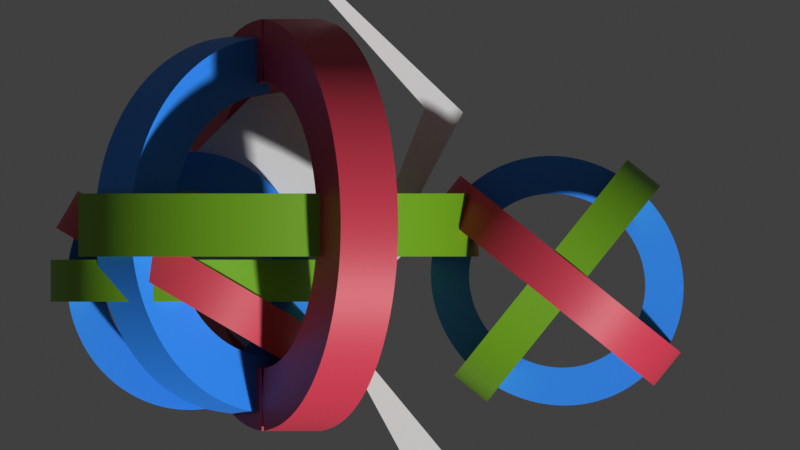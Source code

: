# Source: Feature.blend  (saved by Blender 4.2.66; exported with 4.5.12 LTS)
import bpy
from mathutils import Matrix  # noqa: F401  (used for matrix-valued properties, if any)

bpy.ops.wm.read_factory_settings(use_empty=True)
scene = bpy.context.scene
scene.name = 'Scene'

# ---- collections
col_collection = bpy.data.collections.new('Collection'); scene.collection.children.link(col_collection)

# ---- materials (node trees are filled in below, after node groups)
mat_material_001 = bpy.data.materials.new('Material.001')
mat_material_001.diffuse_color = (1.0, 0.5149, 0.0331, 1.0)
mat_material_001.roughness = 0.0
mat_material_002 = bpy.data.materials.new('Material.002')
mat_material_002.diffuse_color = (0.01229, 0.01229, 0.01229, 1.0)
mat_material_002.roughness = 0.0
mat_material_003 = bpy.data.materials.new('Material.003')
mat_material_003.diffuse_color = (0.02519, 0.2747, 1.0, 1.0)
mat_material_003.roughness = 0.0
mat_material_004 = bpy.data.materials.new('Material.004')
mat_material_004.diffuse_color = (0.1746, 0.4233, 0.009721, 1.0)
mat_material_004.roughness = 0.0
mat_material_005 = bpy.data.materials.new('Material.005')
mat_material_005.diffuse_color = (0.6105, 0.04091, 0.07619, 1.0)
mat_material_005.roughness = 0.0

# ---- node groups
ng_smooth_by_angle = bpy.data.node_groups.new('Smooth by Angle', 'GeometryNodeTree')
_s = ng_smooth_by_angle.interface.new_socket(name='Mesh', in_out='OUTPUT', socket_type='NodeSocketGeometry')
_s = ng_smooth_by_angle.interface.new_socket(name='Mesh', in_out='INPUT', socket_type='NodeSocketGeometry')
_s = ng_smooth_by_angle.interface.new_socket(name='Angle', in_out='INPUT', socket_type='NodeSocketFloat')
_s.subtype = 'ANGLE'
_s.default_value = 0.5236
_s.min_value = 0.0
_s.max_value = 3.142
_s.description = 'Maximum face angle for smooth edges'
_s = ng_smooth_by_angle.interface.new_socket(name='Ignore Sharpness', in_out='INPUT', socket_type='NodeSocketBool')
_s.force_non_field = True
ng_smooth_by_angle.description = 'Set the sharpness of mesh edges based on the angle between the neighboring faces'
ng_smooth_by_angle.is_modifier = True
_N = ng_smooth_by_angle.nodes; _L = ng_smooth_by_angle.links
n0 = _N.new('GeometryNodeSetShadeSmooth'); n0.name = 'Set Shade Smooth'; n0.location = (120, -80)
n0.domain = 'EDGE'
n1 = _N.new('GeometryNodeSetShadeSmooth'); n1.name = 'Set Shade Smooth.001'; n1.location = (300, -80)
n2 = _N.new('NodeGroupOutput'); n2.name = 'Group Output'; n2.location = (480, -80)
n3 = _N.new('GeometryNodeInputMeshEdgeAngle'); n3.name = 'Edge Angle'; n3.location = (-440, -240)
n4 = _N.new('NodeGroupInput'); n4.name = 'Group Input'; n4.location = (-80, -80)
n5 = _N.new('GeometryNodeInputEdgeSmooth'); n5.name = 'Is Edge Smooth'; n5.location = (-260, -120)
n6 = _N.new('GeometryNodeInputShadeSmooth'); n6.name = 'Is Shade Smooth'; n6.location = (-440, -397)
n7 = _N.new('FunctionNodeCompare'); n7.name = 'Compare'; n7.location = (-260, -260)
n7.operation = 'LESS_EQUAL'
n7.inputs[6].default_value = (0.0, 0.0, 0.0, 0.0)
n7.inputs[7].default_value = (0.0, 0.0, 0.0, 0.0)
n8 = _N.new('FunctionNodeBooleanMath'); n8.name = 'Boolean Math.001'; n8.location = (-80, -260)
n9 = _N.new('NodeGroupInput'); n9.name = 'Group Input.001'; n9.location = (-440, -329)
n10 = _N.new('NodeGroupInput'); n10.name = 'Group Input.002'; n10.location = (-259, -189)
n11 = _N.new('FunctionNodeBooleanMath'); n11.name = 'Boolean Math'; n11.location = (-80, -149)
n11.operation = 'OR'
n12 = _N.new('FunctionNodeBooleanMath'); n12.name = 'Boolean Math.002'; n12.location = (-260, -380)
n12.operation = 'OR'
n13 = _N.new('NodeGroupInput'); n13.name = 'Group Input.003'; n13.location = (-440, -460)
_L.new(n3.outputs[0], n7.inputs[0])
_L.new(n1.outputs[0], n2.inputs[0])
_L.new(n9.outputs[1], n7.inputs[1])
_L.new(n7.outputs[0], n8.inputs[0])
_L.new(n4.outputs[0], n0.inputs[0])
_L.new(n0.outputs[0], n1.inputs[0])
_L.new(n8.outputs[0], n0.inputs[2])
_L.new(n10.outputs[2], n11.inputs[1])
_L.new(n5.outputs[0], n11.inputs[0])
_L.new(n11.outputs[0], n0.inputs[1])
_L.new(n13.outputs[2], n12.inputs[1])
_L.new(n6.outputs[0], n12.inputs[0])
_L.new(n12.outputs[0], n8.inputs[1])
n2.is_active_output = True

# ---- material node trees
mat_material_001.use_nodes = True; mat_material_001.node_tree.nodes.clear()
_N = mat_material_001.node_tree.nodes; _L = mat_material_001.node_tree.links
n0 = _N.new('ShaderNodeBsdfPrincipled'); n0.name = 'Principled BSDF'; n0.location = (10, 300)
n1 = _N.new('ShaderNodeOutputMaterial'); n1.name = 'Material Output'; n1.location = (300, 300)
_L.new(n0.outputs[0], n1.inputs[0])
n1.is_active_output = True
mat_material_002.use_nodes = True; mat_material_002.node_tree.nodes.clear()
_N = mat_material_002.node_tree.nodes; _L = mat_material_002.node_tree.links
n0 = _N.new('ShaderNodeBsdfPrincipled'); n0.name = 'Principled BSDF'; n0.location = (10, 300)
n1 = _N.new('ShaderNodeOutputMaterial'); n1.name = 'Material Output'; n1.location = (300, 300)
_L.new(n0.outputs[0], n1.inputs[0])
n1.is_active_output = True
mat_material_003.use_nodes = True; mat_material_003.node_tree.nodes.clear()
_N = mat_material_003.node_tree.nodes; _L = mat_material_003.node_tree.links
n0 = _N.new('ShaderNodeBsdfPrincipled'); n0.name = 'Principled BSDF'; n0.location = (10, 300)
n0.inputs[0].default_value = (0.02519, 0.2747, 1.0, 1.0)
n1 = _N.new('ShaderNodeOutputMaterial'); n1.name = 'Material Output'; n1.location = (300, 300)
_L.new(n0.outputs[0], n1.inputs[0])
n1.is_active_output = True
mat_material_004.use_nodes = True; mat_material_004.node_tree.nodes.clear()
_N = mat_material_004.node_tree.nodes; _L = mat_material_004.node_tree.links
n0 = _N.new('ShaderNodeBsdfPrincipled'); n0.name = 'Principled BSDF'; n0.location = (10, 300)
n0.inputs[0].default_value = (0.1746, 0.4233, 0.009721, 1.0)
n1 = _N.new('ShaderNodeOutputMaterial'); n1.name = 'Material Output'; n1.location = (300, 300)
_L.new(n0.outputs[0], n1.inputs[0])
n1.is_active_output = True
mat_material_005.use_nodes = True; mat_material_005.node_tree.nodes.clear()
_N = mat_material_005.node_tree.nodes; _L = mat_material_005.node_tree.links
n0 = _N.new('ShaderNodeBsdfPrincipled'); n0.name = 'Principled BSDF'; n0.location = (10, 300)
n0.inputs[0].default_value = (0.6105, 0.04091, 0.07619, 1.0)
n1 = _N.new('ShaderNodeOutputMaterial'); n1.name = 'Material Output'; n1.location = (300, 300)
_L.new(n0.outputs[0], n1.inputs[0])
n1.is_active_output = True

# ---- world
world_world = bpy.data.worlds.new('World'); scene.world = world_world
world_world.use_nodes = True; world_world.node_tree.nodes.clear()
_N = world_world.node_tree.nodes; _L = world_world.node_tree.links
n0 = _N.new('ShaderNodeOutputWorld'); n0.name = 'World Output'; n0.location = (300, 300)
n1 = _N.new('ShaderNodeBackground'); n1.name = 'Background'; n1.location = (10, 300)
n1.inputs[0].default_value = (0.05088, 0.05088, 0.05088, 1.0)
_L.new(n1.outputs[0], n0.inputs[0])
n0.is_active_output = True
world_world.color = (0.05088, 0.05088, 0.05088)
world_world.use_sun_shadow = False
world_world.sun_shadow_jitter_overblur = 0.0

# ---- cameras
cam_camera = bpy.data.cameras.new('Camera')
cam_camera.type = 'ORTHO'
cam_camera.clip_end = 100.0
cam_camera.ortho_scale = 7.314
cam_camera_001 = bpy.data.cameras.new('Camera.001')
cam_camera_001.clip_end = 100.0
cam_camera_001.ortho_scale = 7.314

# ---- meshes
me_plane = bpy.data.meshes.new('Plane')
me_plane.from_pydata([(-1.0, -1.0, 0.0), (1.0, -1.0, 0.0), (-1.0, 1.0, 0.0), (1.0, 1.0, 0.0), (-0.9358, 0.9358, 0.0), (-0.9358, -0.9358, 0.0), (0.9358, -0.9358, 0.0), (0.9358, 0.9358, 0.0)], [], [(5, 6, 7, 4), (5, 4, 2, 0), (6, 5, 0, 1), (7, 6, 1, 3), (4, 7, 3, 2)])
me_plane.polygons.foreach_set('material_index', [0, 1, 1, 1, 1])
_uv = me_plane.uv_layers.new(name='UVMap')
_uv.uv.foreach_set('vector', [0.03208, 0.03208, 0.9679, 0.03208, 0.9679, 0.9679, 0.03208, 0.9679, 0.03208, 0.03208, 0.03208, 0.9679, 0.0, 1.0, 0.0, 0.0, 0.9679, 0.03208, 0.03208, 0.03208, 0.0, 0.0, 1.0, 0.0, 0.9679, 0.9679, 0.9679, 0.03208, 1.0, 0.0, 1.0, 1.0, 0.03208, 0.9679, 0.9679, 0.9679, 1.0, 1.0, 0.0, 1.0])
me_plane.materials.append(mat_material_001)
me_plane.materials.append(mat_material_002)
me_plane.update()
me_circle = bpy.data.meshes.new('Circle')
me_circle.from_pydata([(0.0, 1.409, 0.0), (-0.2748, 1.382, 0.0), (-0.5391, 1.301, 0.0), (-0.7826, 1.171, 0.0), (-0.9961, 0.9961, 0.0), (-1.171, 0.7826, 0.0), (-1.301, 0.5391, 0.0), (-1.382, 0.2748, 0.0), (-1.409, 0.0, 0.0), (-1.382, -0.2748, 0.0), (-1.301, -0.5391, 0.0), (-1.171, -0.7826, 0.0), (-0.9961, -0.9961, 0.0), (-0.7826, -1.171, 0.0), (-0.5391, -1.301, 0.0), (-0.2748, -1.382, 0.0), (0.0, -1.409, 0.0)], [(1, 0), (2, 1), (3, 2), (4, 3), (5, 4), (6, 5), (7, 6), (8, 7), (9, 8), (10, 9), (11, 10), (12, 11), (13, 12), (14, 13), (15, 14), (16, 15)], [])
_uv = me_circle.uv_layers.new(name='UVMap')
_uv.uv.foreach_set('vector', [])
me_circle.materials.append(mat_material_003)
me_circle.update()
me_circle_002 = bpy.data.meshes.new('Circle.002')
me_circle_002.from_pydata([(0.0, 1.409, 0.0), (-0.2748, 1.382, 0.0), (-0.5391, 1.301, 0.0), (-0.7826, 1.171, 0.0), (-0.9961, 0.9961, 0.0), (-1.171, 0.7826, 0.0), (-1.301, 0.5391, 0.0), (-1.382, 0.2748, 0.0), (-1.409, 0.0, 0.0), (-1.382, -0.2748, 0.0), (-1.301, -0.5391, 0.0), (-1.171, -0.7826, 0.0), (-0.9961, -0.9961, 0.0), (-0.7826, -1.171, 0.0), (-0.5391, -1.301, 0.0), (-0.2748, -1.382, 0.0), (0.0, -1.409, 0.0)], [(1, 0), (2, 1), (3, 2), (4, 3), (5, 4), (6, 5), (7, 6), (8, 7), (9, 8), (10, 9), (11, 10), (12, 11), (13, 12), (14, 13), (15, 14), (16, 15)], [])
_uv = me_circle_002.uv_layers.new(name='UVMap')
_uv.uv.foreach_set('vector', [])
me_circle_002.materials.append(mat_material_004)
me_circle_002.update()
me_circle_003 = bpy.data.meshes.new('Circle.003')
me_circle_003.from_pydata([(0.0, 1.409, 0.0), (-0.2748, 1.382, 0.0), (-0.5391, 1.301, 0.0), (-0.7826, 1.171, 0.0), (-0.9961, 0.9961, 0.0), (-1.171, 0.7826, 0.0), (-1.301, 0.5391, 0.0), (-1.382, 0.2748, 0.0), (-1.409, 0.0, 0.0), (-1.382, -0.2748, 0.0), (-1.301, -0.5391, 0.0), (-1.171, -0.7826, 0.0), (-0.9961, -0.9961, 0.0), (-0.7826, -1.171, 0.0), (-0.5391, -1.301, 0.0), (-0.2748, -1.382, 0.0), (0.0, -1.409, 0.0)], [(1, 0), (2, 1), (3, 2), (4, 3), (5, 4), (6, 5), (7, 6), (8, 7), (9, 8), (10, 9), (11, 10), (12, 11), (13, 12), (14, 13), (15, 14), (16, 15)], [])
_uv = me_circle_003.uv_layers.new(name='UVMap')
_uv.uv.foreach_set('vector', [])
me_circle_003.materials.append(mat_material_005)
me_circle_003.update()
me_circle_004 = bpy.data.meshes.new('Circle.004')
me_circle_004.from_pydata([(0.0, 1.409, 0.0), (-0.2748, 1.382, 0.0), (-0.5391, 1.301, 0.0), (-0.7826, 1.171, 0.0), (-0.9961, 0.9961, 0.0), (-1.171, 0.7826, 0.0), (-1.301, 0.5391, 0.0), (-1.382, 0.2748, 0.0), (-1.409, 0.0, 0.0), (-1.382, -0.2748, 0.0), (-1.301, -0.5391, 0.0), (-1.171, -0.7826, 0.0), (-0.9961, -0.9961, 0.0), (-0.7826, -1.171, 0.0), (-0.5391, -1.301, 0.0), (-0.2748, -1.382, 0.0), (0.0, -1.409, 0.0)], [(1, 0), (2, 1), (3, 2), (4, 3), (5, 4), (6, 5), (7, 6), (8, 7), (9, 8), (10, 9), (11, 10), (12, 11), (13, 12), (14, 13), (15, 14), (16, 15)], [])
_uv = me_circle_004.uv_layers.new(name='UVMap')
_uv.uv.foreach_set('vector', [])
me_circle_004.materials.append(mat_material_005)
me_circle_004.update()
me_circle_005 = bpy.data.meshes.new('Circle.005')
me_circle_005.from_pydata([(-0.2748, 1.382, 0.0), (-0.5391, 1.301, 0.0), (-0.7826, 1.171, 0.0), (-0.9961, 0.9961, 0.0), (-1.171, 0.7826, 0.0), (-1.301, 0.5391, 0.0), (-1.382, 0.2748, 0.0), (-1.409, 0.0, 0.0), (-1.382, -0.2748, 0.0), (-1.301, -0.5391, 0.0), (-1.171, -0.7826, 0.0), (-0.9961, -0.9961, 0.0), (-0.7826, -1.171, 0.0), (-0.5391, -1.301, 0.0), (-0.2748, -1.382, 0.0), (0.0, 1.409, 0.0), (0.2748, 1.382, 0.0), (0.5391, 1.301, 0.0), (0.7826, 1.171, 0.0), (0.9961, 0.9961, 0.0), (1.171, 0.7826, 0.0), (1.301, 0.5391, 0.0), (1.382, 0.2748, 0.0), (1.409, 0.0, 0.0), (1.382, -0.2748, 0.0), (1.301, -0.5391, 0.0), (1.171, -0.7826, 0.0), (0.9961, -0.9961, 0.0), (0.7826, -1.171, 0.0), (0.5391, -1.301, 0.0), (0.2748, -1.382, 0.0), (0.0, -1.409, 0.0)], [(1, 0), (2, 1), (3, 2), (4, 3), (5, 4), (6, 5), (7, 6), (8, 7), (9, 8), (10, 9), (11, 10), (12, 11), (13, 12), (14, 13), (16, 15), (17, 16), (18, 17), (19, 18), (20, 19), (21, 20), (22, 21), (23, 22), (24, 23), (25, 24), (26, 25), (27, 26), (28, 27), (29, 28), (30, 29), (31, 30), (0, 15), (31, 14)], [])
me_circle_005.materials.append(mat_material_003)
me_circle_005.update()
me_circle_006 = bpy.data.meshes.new('Circle.006')
me_circle_006.from_pydata([(-0.2748, 1.382, 0.0), (-0.5391, 1.301, 0.0), (-0.7826, 1.171, 0.0), (-0.9961, 0.9961, 0.0), (-1.171, 0.7826, 0.0), (-1.301, 0.5391, 0.0), (-1.382, 0.2748, 0.0), (-1.409, 0.0, 0.0), (-1.382, -0.2748, 0.0), (-1.301, -0.5391, 0.0), (-1.171, -0.7826, 0.0), (-0.9961, -0.9961, 0.0), (-0.7826, -1.171, 0.0), (-0.5391, -1.301, 0.0), (-0.2748, -1.382, 0.0), (0.0, 1.409, 0.0), (0.2748, 1.382, 0.0), (0.5391, 1.301, 0.0), (0.7826, 1.171, 0.0), (0.9961, 0.9961, 0.0), (1.171, 0.7826, 0.0), (1.301, 0.5391, 0.0), (1.382, 0.2748, 0.0), (1.409, 5.96e-08, 0.0), (1.382, -0.2748, 0.0), (1.301, -0.5391, 0.0), (1.171, -0.7826, 0.0), (0.9961, -0.9961, 0.0), (0.7826, -1.171, 0.0), (0.5391, -1.301, 0.0), (0.2748, -1.382, 0.0), (0.0, -1.409, 0.0)], [(1, 0), (2, 1), (3, 2), (4, 3), (5, 4), (6, 5), (7, 6), (8, 7), (9, 8), (10, 9), (11, 10), (12, 11), (13, 12), (14, 13), (16, 15), (17, 16), (18, 17), (19, 18), (20, 19), (21, 20), (22, 21), (23, 22), (24, 23), (25, 24), (26, 25), (27, 26), (28, 27), (29, 28), (30, 29), (31, 30), (0, 15), (31, 14)], [])
me_circle_006.materials.append(mat_material_004)
me_circle_006.update()
me_circle_007 = bpy.data.meshes.new('Circle.007')
me_circle_007.from_pydata([(-0.2748, 1.382, 0.0), (-0.5391, 1.301, 0.0), (-0.7826, 1.171, 0.0), (-0.9961, 0.9961, 0.0), (-1.171, 0.7826, 0.0), (-1.301, 0.5391, 0.0), (-1.382, 0.2748, 0.0), (-1.409, 0.0, 0.0), (-1.382, -0.2748, 0.0), (-1.301, -0.5391, 0.0), (-1.171, -0.7826, 0.0), (-0.9961, -0.9961, 0.0), (-0.7826, -1.171, 0.0), (-0.5391, -1.301, 0.0), (-0.2748, -1.382, 0.0), (0.0, 1.409, -2.384e-07), (0.2748, 1.382, -2.466e-07), (0.5391, 1.301, -2.545e-07), (0.7826, 1.171, -2.617e-07), (0.9961, 0.9961, -2.681e-07), (1.171, 0.7826, -2.733e-07), (1.301, 0.5391, -2.772e-07), (1.382, 0.2748, -2.796e-07), (1.409, -3.953e-09, -2.804e-07), (1.382, -0.2748, -2.796e-07), (1.301, -0.5391, -2.772e-07), (1.171, -0.7826, -2.733e-07), (0.9961, -0.9961, -2.681e-07), (0.7826, -1.171, -2.617e-07), (0.5391, -1.301, -2.545e-07), (0.2748, -1.382, -2.466e-07), (0.0, -1.409, -2.384e-07)], [(1, 0), (2, 1), (3, 2), (4, 3), (5, 4), (6, 5), (7, 6), (8, 7), (9, 8), (10, 9), (11, 10), (12, 11), (13, 12), (14, 13), (16, 15), (17, 16), (18, 17), (19, 18), (20, 19), (21, 20), (22, 21), (23, 22), (24, 23), (25, 24), (26, 25), (27, 26), (28, 27), (29, 28), (30, 29), (31, 30), (0, 15), (31, 14)], [])
me_circle_007.materials.append(mat_material_005)
me_circle_007.update()
me_circle_011 = bpy.data.meshes.new('Circle.011')
me_circle_011.from_pydata([(-0.2748, 1.382, 0.0), (-0.5391, 1.301, 0.0), (-0.7826, 1.171, 0.0), (-0.9961, 0.9961, 0.0), (-1.171, 0.7826, 0.0), (-1.301, 0.5391, 0.0), (-1.382, 0.2748, 0.0), (-1.409, 0.0, 0.0), (-1.382, -0.2748, 0.0), (-1.301, -0.5391, 0.0), (-1.171, -0.7826, 0.0), (-0.9961, -0.9961, 0.0), (-0.7826, -1.171, 0.0), (-0.5391, -1.301, 0.0), (-0.2748, -1.382, 0.0), (0.0, 1.409, 0.0), (0.2748, 1.382, 0.0), (0.5391, 1.301, 0.0), (0.7826, 1.171, 0.0), (0.9961, 0.9961, 0.0), (1.171, 0.7826, 0.0), (1.301, 0.5391, 0.0), (1.382, 0.2748, 0.0), (1.409, 0.0, 0.0), (1.382, -0.2748, 0.0), (1.301, -0.5391, 0.0), (1.171, -0.7826, 0.0), (0.9961, -0.9961, 0.0), (0.7826, -1.171, 0.0), (0.5391, -1.301, 0.0), (0.2748, -1.382, 0.0), (0.0, -1.409, 0.0)], [(1, 0), (2, 1), (3, 2), (4, 3), (5, 4), (6, 5), (7, 6), (8, 7), (9, 8), (10, 9), (11, 10), (12, 11), (13, 12), (14, 13), (16, 15), (17, 16), (18, 17), (19, 18), (20, 19), (21, 20), (22, 21), (23, 22), (24, 23), (25, 24), (26, 25), (27, 26), (28, 27), (29, 28), (30, 29), (31, 30), (0, 15), (31, 14)], [])
me_circle_011.materials.append(mat_material_003)
me_circle_011.update()
me_circle_012 = bpy.data.meshes.new('Circle.012')
me_circle_012.from_pydata([(-0.2748, 1.382, 0.0), (-0.5391, 1.301, 0.0), (-0.7826, 1.171, 0.0), (-0.9961, 0.9961, 0.0), (-1.171, 0.7826, 0.0), (-1.301, 0.5391, 0.0), (-1.382, 0.2748, 0.0), (-1.409, 0.0, 0.0), (-1.382, -0.2748, 0.0), (-1.301, -0.5391, 0.0), (-1.171, -0.7826, 0.0), (-0.9961, -0.9961, 0.0), (-0.7826, -1.171, 0.0), (-0.5391, -1.301, 0.0), (-0.2748, -1.382, 0.0), (0.0, 1.409, 0.0), (0.2748, 1.382, 0.0), (0.5391, 1.301, 0.0), (0.7826, 1.171, 0.0), (0.9961, 0.9961, 0.0), (1.171, 0.7826, 0.0), (1.301, 0.5391, 0.0), (1.382, 0.2748, 0.0), (1.409, 5.96e-08, 0.0), (1.382, -0.2748, 0.0), (1.301, -0.5391, 0.0), (1.171, -0.7826, 0.0), (0.9961, -0.9961, 0.0), (0.7826, -1.171, 0.0), (0.5391, -1.301, 0.0), (0.2748, -1.382, 0.0), (0.0, -1.409, 0.0)], [(1, 0), (2, 1), (3, 2), (4, 3), (5, 4), (6, 5), (7, 6), (8, 7), (9, 8), (10, 9), (11, 10), (12, 11), (13, 12), (14, 13), (16, 15), (17, 16), (18, 17), (19, 18), (20, 19), (21, 20), (22, 21), (23, 22), (24, 23), (25, 24), (26, 25), (27, 26), (28, 27), (29, 28), (30, 29), (31, 30), (0, 15), (31, 14)], [])
me_circle_012.materials.append(mat_material_004)
me_circle_012.update()
me_circle_013 = bpy.data.meshes.new('Circle.013')
me_circle_013.from_pydata([(-0.2748, 1.382, 0.0), (-0.5391, 1.301, 0.0), (-0.7826, 1.171, 0.0), (-0.9961, 0.9961, 0.0), (-1.171, 0.7826, 0.0), (-1.301, 0.5391, 0.0), (-1.382, 0.2748, 0.0), (-1.409, 0.0, 0.0), (-1.382, -0.2748, 0.0), (-1.301, -0.5391, 0.0), (-1.171, -0.7826, 0.0), (-0.9961, -0.9961, 0.0), (-0.7826, -1.171, 0.0), (-0.5391, -1.301, 0.0), (-0.2748, -1.382, 0.0), (0.0, 1.409, -2.384e-07), (0.2748, 1.382, -2.466e-07), (0.5391, 1.301, -2.545e-07), (0.7826, 1.171, -2.617e-07), (0.9961, 0.9961, -2.681e-07), (1.171, 0.7826, -2.733e-07), (1.301, 0.5391, -2.772e-07), (1.382, 0.2748, -2.796e-07), (1.409, -3.953e-09, -2.804e-07), (1.382, -0.2748, -2.796e-07), (1.301, -0.5391, -2.772e-07), (1.171, -0.7826, -2.733e-07), (0.9961, -0.9961, -2.681e-07), (0.7826, -1.171, -2.617e-07), (0.5391, -1.301, -2.545e-07), (0.2748, -1.382, -2.466e-07), (0.0, -1.409, -2.384e-07)], [(1, 0), (2, 1), (3, 2), (4, 3), (5, 4), (6, 5), (7, 6), (8, 7), (9, 8), (10, 9), (11, 10), (12, 11), (13, 12), (14, 13), (16, 15), (17, 16), (18, 17), (19, 18), (20, 19), (21, 20), (22, 21), (23, 22), (24, 23), (25, 24), (26, 25), (27, 26), (28, 27), (29, 28), (30, 29), (31, 30), (0, 15), (31, 14)], [])
me_circle_013.materials.append(mat_material_005)
me_circle_013.update()
me_plane_001 = bpy.data.meshes.new('Plane.001')
me_plane_001.from_pydata([(0.8088, -0.7855, -5.535e-12), (0.9764, -1.015, 5.535e-12), (0.9725, 0.9879, 0.0), (1.0, 1.0, 0.0), (-0.848, -1.44, 1.067e-09), (-0.8083, -1.499, 1.111e-09), (-1.393, -3.061, 1.067e-09), (-1.03, -3.219, 1.111e-09)], [], [(0, 1, 3, 2), (1, 0, 4, 5), (5, 4, 6, 7)])
_uv = me_plane_001.uv_layers.new(name='UVMap')
_uv.uv.foreach_set('vector', [0.0, 0.0, 1.0, 0.0, 1.0, 1.0, 0.0, 1.0, 1.0, 0.0, 0.0, 0.0, 0.0, 0.0, 1.0, 0.0, 1.0, 0.0, 0.0, 0.0, 0.0, 0.0, 1.0, 0.0])
me_plane_001.update()
arm_armature = bpy.data.armatures.new('Armature')  # bones are not reproduced
arm_armature_001 = bpy.data.armatures.new('Armature.001')  # bones are not reproduced

# ---- objects
ob_camera = bpy.data.objects.new('Camera', cam_camera)
ob_plane = bpy.data.objects.new('Plane', me_plane)
ob_circle = bpy.data.objects.new('Circle', me_circle)
ob_circle_001 = bpy.data.objects.new('Circle.001', me_circle_002)
ob_circle_002 = bpy.data.objects.new('Circle.002', me_circle_003)
ob_circle_003 = bpy.data.objects.new('Circle.003', me_circle_004)
ob_armature = bpy.data.objects.new('Armature', arm_armature)
ob_camera_001 = bpy.data.objects.new('Camera.001', cam_camera_001)
ob_circle_004 = bpy.data.objects.new('Circle.004', me_circle_005)
ob_circle_005 = bpy.data.objects.new('Circle.005', me_circle_006)
ob_circle_006 = bpy.data.objects.new('Circle.006', me_circle_007)
ob_armature_001 = bpy.data.objects.new('Armature.001', arm_armature_001)
ob_circle_007 = bpy.data.objects.new('Circle.007', me_circle_011)
ob_circle_008 = bpy.data.objects.new('Circle.008', me_circle_012)
ob_circle_009 = bpy.data.objects.new('Circle.009', me_circle_013)
ob_plane_001 = bpy.data.objects.new('Plane.001', me_plane_001)

# ---- transforms, parenting, visibility, modifiers, constraints
ob_camera.location = (1.119, 0.0, 10.66)
ob_camera.lock_rotations_4d = False
ob_camera.empty_display_type = 'ARROWS'
ob_camera.color = (0.0, 0.0, 0.0, 0.0)
ob_camera.display_type = 'WIRE'
ob_camera.lineart.crease_threshold = 0.0
ob_plane.location = (0.0, 0.0, 0.0)
ob_plane.rotation_euler = (0.0, -0.0, 0.7854)
ob_circle.location = (-0.2499, 0.0, 0.1643)
ob_circle.rotation_euler = (0.0, 0.6831, 0.0)
ob_circle.scale = (0.9805, 1.039, 1.039)
_m = ob_circle.modifiers.new('Subdivision', 'SUBSURF')
_m = ob_circle.modifiers.new('Skin', 'SKIN')
_m.use_smooth_shade = True
_m = ob_circle.modifiers.new('Smooth by Angle', 'NODES')
_m.node_group = ng_smooth_by_angle
_m.use_pin_to_last = True
_m.show_group_selector = False
ob_circle_001.location = (-0.06336, 0.0, 0.01252)
ob_circle_001.rotation_euler = (-1.571, 1.961, -0.0)
ob_circle_001.scale = (1.154, 1.154, 1.154)
_m = ob_circle_001.modifiers.new('Subdivision', 'SUBSURF')
_m = ob_circle_001.modifiers.new('Skin', 'SKIN')
_m.use_smooth_shade = True
_m = ob_circle_001.modifiers.new('Smooth by Angle', 'NODES')
_m.node_group = ng_smooth_by_angle
_m.use_pin_to_last = True
_m.show_group_selector = False
ob_circle_002.location = (0.1267, 0.0, 0.475)
ob_circle_002.rotation_euler = (-0.0, 1.961, -0.0)
ob_circle_002.scale = (1.136, 1.136, 1.136)
_m = ob_circle_002.modifiers.new('Subdivision', 'SUBSURF')
_m = ob_circle_002.modifiers.new('Skin', 'SKIN')
_m.use_smooth_shade = True
_m = ob_circle_002.modifiers.new('Smooth by Angle', 'NODES')
_m.node_group = ng_smooth_by_angle
_m.use_pin_to_last = True
_m.show_group_selector = False
ob_circle_003.location = (0.1267, 0.0, 0.475)
ob_circle_003.rotation_euler = (-0.0, 1.961, -0.0)
ob_circle_003.scale = (-1.136, 1.136, 1.136)
_m = ob_circle_003.modifiers.new('Subdivision', 'SUBSURF')
_m = ob_circle_003.modifiers.new('Skin', 'SKIN')
_m.use_smooth_shade = True
_m = ob_circle_003.modifiers.new('Smooth by Angle', 'NODES')
_m.node_group = ng_smooth_by_angle
_m.use_pin_to_last = True
_m.show_group_selector = False
ob_armature.location = (1.915, 1.269, 0.0)
ob_armature.rotation_euler = (1.571, -0.0, 1.073)
ob_armature.scale = (2.287, 2.287, 2.287)
ob_camera_001.location = (-4.172e-07, 0.0, 5.875)
ob_camera_001.lock_rotations_4d = False
ob_camera_001.empty_display_type = 'ARROWS'
ob_camera_001.color = (0.0, 0.0, 0.0, 0.0)
ob_camera_001.display_type = 'WIRE'
ob_camera_001.lineart.crease_threshold = 0.0
ob_circle_004.location = (2.556, -0.5091, 0.0)
ob_circle_004.rotation_euler = (0.0, -0.0, 0.8943)
ob_circle_004.scale = (0.6759, 0.716, 0.716)
_m = ob_circle_004.modifiers.new('Subdivision', 'SUBSURF')
_m = ob_circle_004.modifiers.new('Skin', 'SKIN')
_m.use_smooth_shade = True
_m = ob_circle_004.modifiers.new('Smooth by Angle', 'NODES')
_m.node_group = ng_smooth_by_angle
_m.use_pin_to_last = True
_m.show_group_selector = False
ob_circle_005.location = (2.556, -0.5091, 0.0)
ob_circle_005.rotation_euler = (1.571, -0.0, 0.8943)
ob_circle_005.scale = (0.7672, 0.7672, 0.7672)
_m = ob_circle_005.modifiers.new('Subdivision', 'SUBSURF')
_m = ob_circle_005.modifiers.new('Skin', 'SKIN')
_m.use_smooth_shade = True
_m = ob_circle_005.modifiers.new('Smooth by Angle', 'NODES')
_m.node_group = ng_smooth_by_angle
_m.use_pin_to_last = True
_m.show_group_selector = False
ob_circle_006.location = (2.556, -0.5091, 0.0)
ob_circle_006.rotation_euler = (-0.8943, 1.571, 0.0)
ob_circle_006.scale = (0.7831, 0.7831, 0.7831)
_m = ob_circle_006.modifiers.new('Subdivision', 'SUBSURF')
_m = ob_circle_006.modifiers.new('Skin', 'SKIN')
_m.use_smooth_shade = True
_m = ob_circle_006.modifiers.new('Smooth by Angle', 'NODES')
_m.node_group = ng_smooth_by_angle
_m.use_pin_to_last = True
_m.show_group_selector = False
ob_armature_001.location = (-1.45, 1.269, 0.0)
ob_armature_001.rotation_euler = (1.571, -0.0, 1.073)
ob_armature_001.scale = (2.287, 2.287, 2.287)
ob_circle_007.location = (-0.8097, -0.5091, -1.352e-09)
ob_circle_007.scale = (0.6759, 0.716, 0.716)
_m = ob_circle_007.modifiers.new('Subdivision', 'SUBSURF')
_m = ob_circle_007.modifiers.new('Skin', 'SKIN')
_m.use_smooth_shade = True
_m = ob_circle_007.modifiers.new('Smooth by Angle', 'NODES')
_m.node_group = ng_smooth_by_angle
_m.use_pin_to_last = True
_m.show_group_selector = False
ob_circle_008.location = (-0.8097, -0.5091, -1.352e-09)
ob_circle_008.rotation_euler = (1.571, -0.0, 0.0)
ob_circle_008.scale = (0.7672, 0.7672, 0.7672)
_m = ob_circle_008.modifiers.new('Subdivision', 'SUBSURF')
_m = ob_circle_008.modifiers.new('Skin', 'SKIN')
_m.use_smooth_shade = True
_m = ob_circle_008.modifiers.new('Smooth by Angle', 'NODES')
_m.node_group = ng_smooth_by_angle
_m.use_pin_to_last = True
_m.show_group_selector = False
ob_circle_009.location = (-0.8097, -0.5091, -1.352e-09)
ob_circle_009.rotation_euler = (1.571, -0.0, -0.5281)
ob_circle_009.scale = (0.7831, 0.7831, 0.7831)
_m = ob_circle_009.modifiers.new('Subdivision', 'SUBSURF')
_m = ob_circle_009.modifiers.new('Skin', 'SKIN')
_m.use_smooth_shade = True
_m = ob_circle_009.modifiers.new('Smooth by Angle', 'NODES')
_m.node_group = ng_smooth_by_angle
_m.use_pin_to_last = True
_m.show_group_selector = False
ob_plane_001.location = (-0.05326, 1.002, -1.352e-09)
ob_plane_001.rotation_euler = (0.0, -0.0, 0.8201)
ob_plane_001.scale = (1.242, 1.242, 1.242)

# ---- collection membership
col_collection.objects.link(ob_camera)
col_collection.objects.link(ob_plane)
col_collection.objects.link(ob_circle)
col_collection.objects.link(ob_circle_001)
col_collection.objects.link(ob_circle_002)
col_collection.objects.link(ob_circle_003)
col_collection.objects.link(ob_armature)
col_collection.objects.link(ob_camera_001)
col_collection.objects.link(ob_circle_004)
col_collection.objects.link(ob_circle_005)
col_collection.objects.link(ob_circle_006)
col_collection.objects.link(ob_armature_001)
col_collection.objects.link(ob_circle_007)
col_collection.objects.link(ob_circle_008)
col_collection.objects.link(ob_circle_009)
col_collection.objects.link(ob_plane_001)

# ---- scene / render settings (as saved in the file)
scene.camera = ob_camera
scene.frame_start = 1; scene.frame_end = 250; scene.frame_set(40)
scene.render.engine = 'BLENDER_WORKBENCH'
scene.render.image_settings.compression = 100
scene.view_settings.view_transform = 'Standard'
bpy.context.view_layer.update()

# ---- added for rendering (the .blend has no usable light): sun
light_auto_sun = bpy.data.lights.new('AutoSun', 'SUN')
light_auto_sun.energy = 3.0
light_auto_sun.angle = 0.0523599
ob_auto_sun = bpy.data.objects.new('AutoSun', light_auto_sun)
scene.collection.objects.link(ob_auto_sun)
ob_auto_sun.rotation_euler = (0.872665, 0.174533, 0.523599)
bpy.context.view_layer.update()
